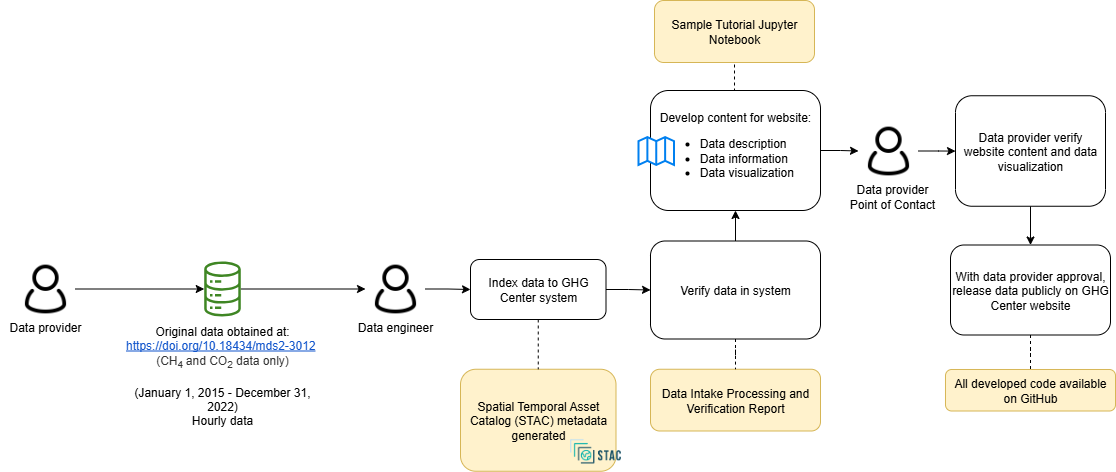

The diagram above was exported from draw.io. Its source (the exported page's mxGraphModel, read from the mxfile embedded in the PNG):
<mxGraphModel dx="2020" dy="773" grid="1" gridSize="10" guides="1" tooltips="1" connect="1" arrows="1" fold="1" page="1" pageScale="1" pageWidth="850" pageHeight="1100" math="0" shadow="0">
  <root>
    <mxCell id="0" />
    <mxCell id="1" parent="0" />
    <mxCell id="oBpbjxOk90Ig2qqtjEyW-3" value="Spatial Temporal Asset Catalog (STAC) metadata generated" style="rounded=1;whiteSpace=wrap;html=1;fillColor=#fff2cc;strokeColor=#d6b656;" parent="1" vertex="1">
      <mxGeometry x="290" y="1428.75" width="155.5" height="102" as="geometry" />
    </mxCell>
    <mxCell id="oBpbjxOk90Ig2qqtjEyW-4" style="edgeStyle=orthogonalEdgeStyle;rounded=0;orthogonalLoop=1;jettySize=auto;html=1;entryX=0;entryY=0.5;entryDx=0;entryDy=0;" parent="1" source="oBpbjxOk90Ig2qqtjEyW-5" target="oBpbjxOk90Ig2qqtjEyW-22" edge="1">
      <mxGeometry relative="1" as="geometry" />
    </mxCell>
    <mxCell id="oBpbjxOk90Ig2qqtjEyW-5" value="" style="sketch=0;outlineConnect=0;fontColor=#232F3E;gradientColor=none;fillColor=#3F8624;strokeColor=none;dashed=0;verticalLabelPosition=bottom;verticalAlign=top;align=center;html=1;fontSize=12;fontStyle=0;aspect=fixed;pointerEvents=1;shape=mxgraph.aws4.iot_analytics_data_store;" parent="1" vertex="1">
      <mxGeometry x="32.96000000000001" y="1321" width="38.08" height="55" as="geometry" />
    </mxCell>
    <mxCell id="oBpbjxOk90Ig2qqtjEyW-6" value="" style="shape=image;verticalLabelPosition=bottom;labelBackgroundColor=default;verticalAlign=top;aspect=fixed;imageAspect=0;image=https://d33wubrfki0l68.cloudfront.net/22691a3c3002324451ed99f4009de8aab761e1b7/d24da/public/images-original/stac-01.png;" parent="1" vertex="1">
      <mxGeometry x="397" y="1490.75" width="56.01" height="40" as="geometry" />
    </mxCell>
    <mxCell id="oBpbjxOk90Ig2qqtjEyW-7" value="Data Intake Processing and Verification Report" style="rounded=1;whiteSpace=wrap;html=1;fillColor=#fff2cc;strokeColor=#d6b656;" parent="1" vertex="1">
      <mxGeometry x="480" y="1428.75" width="170" height="61.75" as="geometry" />
    </mxCell>
    <mxCell id="oBpbjxOk90Ig2qqtjEyW-8" value="" style="edgeStyle=orthogonalEdgeStyle;rounded=0;orthogonalLoop=1;jettySize=auto;html=1;" parent="1" source="oBpbjxOk90Ig2qqtjEyW-10" target="oBpbjxOk90Ig2qqtjEyW-34" edge="1">
      <mxGeometry relative="1" as="geometry" />
    </mxCell>
    <mxCell id="oBpbjxOk90Ig2qqtjEyW-9" style="edgeStyle=orthogonalEdgeStyle;rounded=0;orthogonalLoop=1;jettySize=auto;html=1;exitX=0.5;exitY=0;exitDx=0;exitDy=0;entryX=0.5;entryY=1;entryDx=0;entryDy=0;endArrow=none;endFill=0;dashed=1;" parent="1" source="oBpbjxOk90Ig2qqtjEyW-10" target="oBpbjxOk90Ig2qqtjEyW-39" edge="1">
      <mxGeometry relative="1" as="geometry" />
    </mxCell>
    <mxCell id="oBpbjxOk90Ig2qqtjEyW-10" value="Develop content for website:&lt;br&gt;&lt;ul&gt;&lt;li style=&quot;text-align: left;&quot;&gt;Data description&lt;/li&gt;&lt;li style=&quot;text-align: left;&quot;&gt;Data information&lt;/li&gt;&lt;li style=&quot;text-align: left;&quot;&gt;Data visualization&lt;/li&gt;&lt;/ul&gt;" style="rounded=1;whiteSpace=wrap;html=1;" parent="1" vertex="1">
      <mxGeometry x="480" y="1150" width="170" height="120" as="geometry" />
    </mxCell>
    <mxCell id="oBpbjxOk90Ig2qqtjEyW-11" value="" style="html=1;verticalLabelPosition=bottom;align=center;labelBackgroundColor=#ffffff;verticalAlign=top;strokeWidth=2;strokeColor=#0080F0;shadow=0;dashed=0;shape=mxgraph.ios7.icons.map;" parent="1" vertex="1">
      <mxGeometry x="468" y="1196.5" width="35.5" height="28" as="geometry" />
    </mxCell>
    <mxCell id="oBpbjxOk90Ig2qqtjEyW-12" style="edgeStyle=orthogonalEdgeStyle;rounded=0;orthogonalLoop=1;jettySize=auto;html=1;exitX=0.5;exitY=1;exitDx=0;exitDy=0;entryX=0.5;entryY=0;entryDx=0;entryDy=0;" parent="1" source="oBpbjxOk90Ig2qqtjEyW-13" target="oBpbjxOk90Ig2qqtjEyW-15" edge="1">
      <mxGeometry relative="1" as="geometry" />
    </mxCell>
    <mxCell id="oBpbjxOk90Ig2qqtjEyW-13" value="Data provider verify website content and data visualization" style="rounded=1;whiteSpace=wrap;html=1;" parent="1" vertex="1">
      <mxGeometry x="785" y="1155.25" width="150" height="110.5" as="geometry" />
    </mxCell>
    <mxCell id="oBpbjxOk90Ig2qqtjEyW-14" value="" style="edgeStyle=orthogonalEdgeStyle;rounded=0;orthogonalLoop=1;jettySize=auto;html=1;endArrow=none;endFill=0;dashed=1;" parent="1" source="oBpbjxOk90Ig2qqtjEyW-15" target="oBpbjxOk90Ig2qqtjEyW-36" edge="1">
      <mxGeometry relative="1" as="geometry" />
    </mxCell>
    <mxCell id="oBpbjxOk90Ig2qqtjEyW-15" value="With data provider approval, release data publicly on GHG Center website" style="rounded=1;whiteSpace=wrap;html=1;" parent="1" vertex="1">
      <mxGeometry x="780" y="1304.5" width="160" height="90" as="geometry" />
    </mxCell>
    <mxCell id="oBpbjxOk90Ig2qqtjEyW-16" value="&lt;font style=&quot;font-size: 12px;&quot;&gt;Data engineer&lt;/font&gt;" style="rounded=0;whiteSpace=wrap;html=1;strokeColor=none;fillColor=none;fontSize=12;" parent="1" vertex="1">
      <mxGeometry x="180" y="1371.5" width="90" height="30" as="geometry" />
    </mxCell>
    <mxCell id="oBpbjxOk90Ig2qqtjEyW-17" style="edgeStyle=orthogonalEdgeStyle;rounded=0;orthogonalLoop=1;jettySize=auto;html=1;" parent="1" source="oBpbjxOk90Ig2qqtjEyW-18" target="oBpbjxOk90Ig2qqtjEyW-5" edge="1">
      <mxGeometry relative="1" as="geometry" />
    </mxCell>
    <mxCell id="oBpbjxOk90Ig2qqtjEyW-18" value="" style="shape=image;html=1;verticalAlign=top;verticalLabelPosition=bottom;labelBackgroundColor=#ffffff;imageAspect=0;aspect=fixed;image=https://cdn0.iconfinder.com/data/icons/eon-social-media-contact-info-2/32/user_people_person_users_man-128.png" parent="1" vertex="1">
      <mxGeometry x="-155" y="1318.5" width="60" height="60" as="geometry" />
    </mxCell>
    <mxCell id="oBpbjxOk90Ig2qqtjEyW-20" value="&lt;div style=&quot;&quot;&gt;&lt;font style=&quot;font-size: 12px;&quot;&gt;Original data obtained at:&lt;/font&gt;&lt;/div&gt;&lt;div style=&quot;&quot;&gt;&lt;font style=&quot;font-size: 12px;&quot;&gt;&lt;a href=&quot;https://doi.org/10.18434/mds2-3012&quot; style=&quot;background-color: initial; text-decoration-line: none;&quot;&gt;&lt;span style=&quot;font-family: Arial, sans-serif; color: rgb(17, 85, 204); background-color: rgb(255, 255, 255); font-variant-numeric: normal; font-variant-east-asian: normal; font-variant-alternates: normal; font-variant-position: normal; text-decoration-line: underline; text-decoration-skip-ink: none; vertical-align: baseline; white-space-collapse: preserve;&quot;&gt;https://doi.org/10.18434/mds2-3012&lt;/span&gt;&lt;/a&gt;&lt;span style=&quot;background-color: rgb(255, 255, 255); color: rgb(51, 51, 51); font-family: Arial, sans-serif; white-space-collapse: preserve;&quot;&gt;&lt;font style=&quot;font-size: 12px;&quot;&gt; &lt;/font&gt;&lt;/span&gt;&lt;/font&gt;&lt;/div&gt;&lt;div style=&quot;&quot;&gt;&lt;span style=&quot;background-color: rgb(255, 255, 255); color: rgb(51, 51, 51); font-family: Arial, sans-serif; white-space-collapse: preserve;&quot;&gt;&lt;font style=&quot;font-size: 12px;&quot;&gt;(CH&lt;sub&gt;4 &lt;/sub&gt;and CO&lt;sub&gt;2&lt;/sub&gt; data only)&lt;/font&gt;&lt;/span&gt;&lt;/div&gt;&lt;font style=&quot;font-size: 12px;&quot;&gt;&lt;span style=&quot;color: rgb(0, 0, 0); font-family: Helvetica; font-style: normal; font-variant-ligatures: normal; font-variant-caps: normal; font-weight: 400; letter-spacing: normal; orphans: 2; text-indent: 0px; text-transform: none; widows: 2; word-spacing: 0px; -webkit-text-stroke-width: 0px; background-color: rgb(251, 251, 251); text-decoration-thickness: initial; text-decoration-style: initial; text-decoration-color: initial; float: none; display: inline !important;&quot;&gt;&lt;div style=&quot;&quot;&gt;&lt;br&gt;&lt;/div&gt;&lt;div style=&quot;&quot;&gt;(&lt;span id=&quot;docs-internal-guid-a0e2fcf9-7fff-45aa-45a3-5b7759741c7f&quot;&gt;&lt;span style=&quot;font-family: Arial, sans-serif; background-color: transparent; font-variant-numeric: normal; font-variant-east-asian: normal; font-variant-alternates: normal; font-variant-position: normal; vertical-align: baseline; white-space-collapse: preserve;&quot;&gt;January 1, 2015 - December 31, 2022&lt;/span&gt;&lt;/span&gt;)&lt;/div&gt;&lt;/span&gt;&lt;span style=&quot;color: rgb(0, 0, 0); font-family: Helvetica; font-style: normal; font-variant-ligatures: normal; font-variant-caps: normal; font-weight: 400; letter-spacing: normal; orphans: 2; text-indent: 0px; text-transform: none; widows: 2; word-spacing: 0px; -webkit-text-stroke-width: 0px; background-color: rgb(251, 251, 251); text-decoration-thickness: initial; text-decoration-style: initial; text-decoration-color: initial; float: none; display: inline !important;&quot;&gt;&lt;div style=&quot;&quot;&gt;Hourly data&lt;/div&gt;&lt;/span&gt;&lt;/font&gt;" style="text;whiteSpace=wrap;html=1;align=center;" parent="1" vertex="1">
      <mxGeometry x="-53" y="1377" width="210" height="52" as="geometry" />
    </mxCell>
    <mxCell id="LeGDl3UOGEKZaM3wZy7L-1" style="edgeStyle=orthogonalEdgeStyle;rounded=0;orthogonalLoop=1;jettySize=auto;html=1;entryX=0;entryY=0.5;entryDx=0;entryDy=0;" parent="1" source="oBpbjxOk90Ig2qqtjEyW-22" target="oBpbjxOk90Ig2qqtjEyW-29" edge="1">
      <mxGeometry relative="1" as="geometry" />
    </mxCell>
    <mxCell id="oBpbjxOk90Ig2qqtjEyW-22" value="" style="shape=image;html=1;verticalAlign=top;verticalLabelPosition=bottom;labelBackgroundColor=#ffffff;imageAspect=0;aspect=fixed;image=https://cdn0.iconfinder.com/data/icons/eon-social-media-contact-info-2/32/user_people_person_users_man-128.png" parent="1" vertex="1">
      <mxGeometry x="195" y="1318.5" width="60" height="60" as="geometry" />
    </mxCell>
    <mxCell id="oBpbjxOk90Ig2qqtjEyW-23" value="&lt;font style=&quot;font-size: 12px;&quot;&gt;Data provider&lt;br&gt;Point of Contact&lt;br&gt;&lt;/font&gt;" style="rounded=0;whiteSpace=wrap;html=1;strokeColor=none;fillColor=none;" parent="1" vertex="1">
      <mxGeometry x="677" y="1240.5" width="90" height="30" as="geometry" />
    </mxCell>
    <mxCell id="oBpbjxOk90Ig2qqtjEyW-27" style="edgeStyle=orthogonalEdgeStyle;rounded=0;orthogonalLoop=1;jettySize=auto;html=1;exitX=0.5;exitY=1;exitDx=0;exitDy=0;entryX=0.5;entryY=0;entryDx=0;entryDy=0;dashed=1;endArrow=none;endFill=0;" parent="1" source="oBpbjxOk90Ig2qqtjEyW-29" target="oBpbjxOk90Ig2qqtjEyW-3" edge="1">
      <mxGeometry relative="1" as="geometry" />
    </mxCell>
    <mxCell id="oBpbjxOk90Ig2qqtjEyW-28" value="" style="edgeStyle=orthogonalEdgeStyle;rounded=0;orthogonalLoop=1;jettySize=auto;html=1;" parent="1" source="oBpbjxOk90Ig2qqtjEyW-29" target="oBpbjxOk90Ig2qqtjEyW-32" edge="1">
      <mxGeometry relative="1" as="geometry" />
    </mxCell>
    <mxCell id="oBpbjxOk90Ig2qqtjEyW-29" value="Index data to GHG Center system" style="rounded=1;whiteSpace=wrap;html=1;" parent="1" vertex="1">
      <mxGeometry x="300" y="1319" width="135.5" height="60" as="geometry" />
    </mxCell>
    <mxCell id="oBpbjxOk90Ig2qqtjEyW-30" value="" style="edgeStyle=orthogonalEdgeStyle;rounded=0;orthogonalLoop=1;jettySize=auto;html=1;endArrow=none;endFill=0;dashed=1;" parent="1" source="oBpbjxOk90Ig2qqtjEyW-32" target="oBpbjxOk90Ig2qqtjEyW-7" edge="1">
      <mxGeometry relative="1" as="geometry" />
    </mxCell>
    <mxCell id="oBpbjxOk90Ig2qqtjEyW-31" value="" style="edgeStyle=orthogonalEdgeStyle;rounded=0;orthogonalLoop=1;jettySize=auto;html=1;" parent="1" source="oBpbjxOk90Ig2qqtjEyW-32" target="oBpbjxOk90Ig2qqtjEyW-10" edge="1">
      <mxGeometry relative="1" as="geometry" />
    </mxCell>
    <mxCell id="oBpbjxOk90Ig2qqtjEyW-32" value="Verify data in system" style="rounded=1;whiteSpace=wrap;html=1;strokeWidth=1;" parent="1" vertex="1">
      <mxGeometry x="480" y="1300.5" width="170" height="98" as="geometry" />
    </mxCell>
    <mxCell id="oBpbjxOk90Ig2qqtjEyW-33" value="" style="edgeStyle=orthogonalEdgeStyle;rounded=0;orthogonalLoop=1;jettySize=auto;html=1;" parent="1" source="oBpbjxOk90Ig2qqtjEyW-34" target="oBpbjxOk90Ig2qqtjEyW-13" edge="1">
      <mxGeometry relative="1" as="geometry" />
    </mxCell>
    <mxCell id="oBpbjxOk90Ig2qqtjEyW-34" value="" style="shape=image;html=1;verticalAlign=top;verticalLabelPosition=bottom;labelBackgroundColor=#ffffff;imageAspect=0;aspect=fixed;image=https://cdn0.iconfinder.com/data/icons/eon-social-media-contact-info-2/32/user_people_person_users_man-128.png" parent="1" vertex="1">
      <mxGeometry x="688" y="1180.5" width="60" height="60" as="geometry" />
    </mxCell>
    <mxCell id="oBpbjxOk90Ig2qqtjEyW-36" value="All developed code available on GitHub" style="rounded=1;whiteSpace=wrap;html=1;fillColor=#fff2cc;strokeColor=#d6b656;" parent="1" vertex="1">
      <mxGeometry x="775" y="1429" width="170" height="41.5" as="geometry" />
    </mxCell>
    <mxCell id="oBpbjxOk90Ig2qqtjEyW-38" value="&lt;font style=&quot;font-size: 12px;&quot;&gt;Data provider&lt;/font&gt;" style="rounded=0;whiteSpace=wrap;html=1;strokeColor=none;fillColor=none;fontSize=12;" parent="1" vertex="1">
      <mxGeometry x="-170" y="1371.5" width="90" height="30" as="geometry" />
    </mxCell>
    <mxCell id="oBpbjxOk90Ig2qqtjEyW-39" value="Sample Tutorial Jupyter Notebook" style="rounded=1;whiteSpace=wrap;html=1;fillColor=#fff2cc;strokeColor=#d6b656;" parent="1" vertex="1">
      <mxGeometry x="484" y="1060" width="160" height="62" as="geometry" />
    </mxCell>
  </root>
</mxGraphModel>